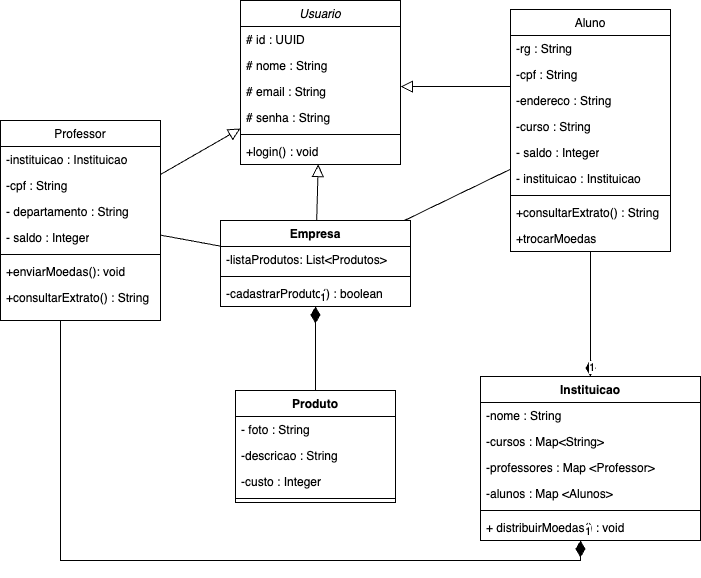

The diagram above was exported from draw.io. Its source (the exported page's mxGraphModel, read from the mxfile embedded in the PNG):
<mxGraphModel dx="1122" dy="1118" grid="1" gridSize="10" guides="1" tooltips="1" connect="1" arrows="1" fold="1" page="0" pageScale="1" pageWidth="827" pageHeight="1169" math="0" shadow="0">
  <root>
    <mxCell id="WIyWlLk6GJQsqaUBKTNV-0" />
    <mxCell id="WIyWlLk6GJQsqaUBKTNV-1" parent="WIyWlLk6GJQsqaUBKTNV-0" />
    <mxCell id="zkfFHV4jXpPFQw0GAbJ--0" value="Usuario" style="swimlane;fontStyle=2;align=center;verticalAlign=top;childLayout=stackLayout;horizontal=1;startSize=26;horizontalStack=0;resizeParent=1;resizeLast=0;collapsible=1;marginBottom=0;rounded=0;shadow=0;strokeWidth=1;" parent="WIyWlLk6GJQsqaUBKTNV-1" vertex="1">
      <mxGeometry x="390" y="-230" width="160" height="164" as="geometry">
        <mxRectangle x="230" y="140" width="160" height="26" as="alternateBounds" />
      </mxGeometry>
    </mxCell>
    <mxCell id="8LuKnpS5bZbusWp7yRnY-2" value="# id : UUID" style="text;strokeColor=none;fillColor=none;align=left;verticalAlign=top;spacingLeft=4;spacingRight=4;overflow=hidden;rotatable=0;points=[[0,0.5],[1,0.5]];portConstraint=eastwest;whiteSpace=wrap;html=1;" parent="zkfFHV4jXpPFQw0GAbJ--0" vertex="1">
      <mxGeometry y="26" width="160" height="26" as="geometry" />
    </mxCell>
    <mxCell id="zkfFHV4jXpPFQw0GAbJ--1" value="# nome : String" style="text;align=left;verticalAlign=top;spacingLeft=4;spacingRight=4;overflow=hidden;rotatable=0;points=[[0,0.5],[1,0.5]];portConstraint=eastwest;" parent="zkfFHV4jXpPFQw0GAbJ--0" vertex="1">
      <mxGeometry y="52" width="160" height="26" as="geometry" />
    </mxCell>
    <mxCell id="zkfFHV4jXpPFQw0GAbJ--2" value="# email : String" style="text;align=left;verticalAlign=top;spacingLeft=4;spacingRight=4;overflow=hidden;rotatable=0;points=[[0,0.5],[1,0.5]];portConstraint=eastwest;rounded=0;shadow=0;html=0;" parent="zkfFHV4jXpPFQw0GAbJ--0" vertex="1">
      <mxGeometry y="78" width="160" height="26" as="geometry" />
    </mxCell>
    <mxCell id="zkfFHV4jXpPFQw0GAbJ--3" value="# senha : String" style="text;align=left;verticalAlign=top;spacingLeft=4;spacingRight=4;overflow=hidden;rotatable=0;points=[[0,0.5],[1,0.5]];portConstraint=eastwest;rounded=0;shadow=0;html=0;" parent="zkfFHV4jXpPFQw0GAbJ--0" vertex="1">
      <mxGeometry y="104" width="160" height="26" as="geometry" />
    </mxCell>
    <mxCell id="zkfFHV4jXpPFQw0GAbJ--4" value="" style="line;html=1;strokeWidth=1;align=left;verticalAlign=middle;spacingTop=-1;spacingLeft=3;spacingRight=3;rotatable=0;labelPosition=right;points=[];portConstraint=eastwest;" parent="zkfFHV4jXpPFQw0GAbJ--0" vertex="1">
      <mxGeometry y="130" width="160" height="8" as="geometry" />
    </mxCell>
    <mxCell id="zkfFHV4jXpPFQw0GAbJ--5" value="+login() : void" style="text;align=left;verticalAlign=top;spacingLeft=4;spacingRight=4;overflow=hidden;rotatable=0;points=[[0,0.5],[1,0.5]];portConstraint=eastwest;" parent="zkfFHV4jXpPFQw0GAbJ--0" vertex="1">
      <mxGeometry y="138" width="160" height="26" as="geometry" />
    </mxCell>
    <mxCell id="zkfFHV4jXpPFQw0GAbJ--6" value="Aluno" style="swimlane;fontStyle=0;align=center;verticalAlign=top;childLayout=stackLayout;horizontal=1;startSize=26;horizontalStack=0;resizeParent=1;resizeLast=0;collapsible=1;marginBottom=0;rounded=0;shadow=0;strokeWidth=1;" parent="WIyWlLk6GJQsqaUBKTNV-1" vertex="1">
      <mxGeometry x="660" y="-221" width="160" height="242" as="geometry">
        <mxRectangle x="130" y="380" width="160" height="26" as="alternateBounds" />
      </mxGeometry>
    </mxCell>
    <mxCell id="zkfFHV4jXpPFQw0GAbJ--7" value="-rg : String" style="text;align=left;verticalAlign=top;spacingLeft=4;spacingRight=4;overflow=hidden;rotatable=0;points=[[0,0.5],[1,0.5]];portConstraint=eastwest;" parent="zkfFHV4jXpPFQw0GAbJ--6" vertex="1">
      <mxGeometry y="26" width="160" height="26" as="geometry" />
    </mxCell>
    <mxCell id="zkfFHV4jXpPFQw0GAbJ--8" value="-cpf : String" style="text;align=left;verticalAlign=top;spacingLeft=4;spacingRight=4;overflow=hidden;rotatable=0;points=[[0,0.5],[1,0.5]];portConstraint=eastwest;rounded=0;shadow=0;html=0;" parent="zkfFHV4jXpPFQw0GAbJ--6" vertex="1">
      <mxGeometry y="52" width="160" height="26" as="geometry" />
    </mxCell>
    <mxCell id="8LuKnpS5bZbusWp7yRnY-3" value="-endereco : String" style="text;strokeColor=none;fillColor=none;align=left;verticalAlign=top;spacingLeft=4;spacingRight=4;overflow=hidden;rotatable=0;points=[[0,0.5],[1,0.5]];portConstraint=eastwest;whiteSpace=wrap;html=1;" parent="zkfFHV4jXpPFQw0GAbJ--6" vertex="1">
      <mxGeometry y="78" width="160" height="26" as="geometry" />
    </mxCell>
    <mxCell id="8LuKnpS5bZbusWp7yRnY-4" value="-curso : String" style="text;strokeColor=none;fillColor=none;align=left;verticalAlign=top;spacingLeft=4;spacingRight=4;overflow=hidden;rotatable=0;points=[[0,0.5],[1,0.5]];portConstraint=eastwest;whiteSpace=wrap;html=1;" parent="zkfFHV4jXpPFQw0GAbJ--6" vertex="1">
      <mxGeometry y="104" width="160" height="26" as="geometry" />
    </mxCell>
    <mxCell id="8LuKnpS5bZbusWp7yRnY-5" value="- saldo : Integer" style="text;strokeColor=none;fillColor=none;align=left;verticalAlign=top;spacingLeft=4;spacingRight=4;overflow=hidden;rotatable=0;points=[[0,0.5],[1,0.5]];portConstraint=eastwest;whiteSpace=wrap;html=1;" parent="zkfFHV4jXpPFQw0GAbJ--6" vertex="1">
      <mxGeometry y="130" width="160" height="26" as="geometry" />
    </mxCell>
    <mxCell id="8LuKnpS5bZbusWp7yRnY-6" value="- instituicao : Instituicao" style="text;strokeColor=none;fillColor=none;align=left;verticalAlign=top;spacingLeft=4;spacingRight=4;overflow=hidden;rotatable=0;points=[[0,0.5],[1,0.5]];portConstraint=eastwest;whiteSpace=wrap;html=1;" parent="zkfFHV4jXpPFQw0GAbJ--6" vertex="1">
      <mxGeometry y="156" width="160" height="26" as="geometry" />
    </mxCell>
    <mxCell id="zkfFHV4jXpPFQw0GAbJ--9" value="" style="line;html=1;strokeWidth=1;align=left;verticalAlign=middle;spacingTop=-1;spacingLeft=3;spacingRight=3;rotatable=0;labelPosition=right;points=[];portConstraint=eastwest;" parent="zkfFHV4jXpPFQw0GAbJ--6" vertex="1">
      <mxGeometry y="182" width="160" height="8" as="geometry" />
    </mxCell>
    <mxCell id="zkfFHV4jXpPFQw0GAbJ--10" value="+consultarExtrato() : String" style="text;align=left;verticalAlign=top;spacingLeft=4;spacingRight=4;overflow=hidden;rotatable=0;points=[[0,0.5],[1,0.5]];portConstraint=eastwest;fontStyle=0" parent="zkfFHV4jXpPFQw0GAbJ--6" vertex="1">
      <mxGeometry y="190" width="160" height="26" as="geometry" />
    </mxCell>
    <mxCell id="zkfFHV4jXpPFQw0GAbJ--11" value="+trocarMoedas" style="text;align=left;verticalAlign=top;spacingLeft=4;spacingRight=4;overflow=hidden;rotatable=0;points=[[0,0.5],[1,0.5]];portConstraint=eastwest;" parent="zkfFHV4jXpPFQw0GAbJ--6" vertex="1">
      <mxGeometry y="216" width="160" height="26" as="geometry" />
    </mxCell>
    <mxCell id="zkfFHV4jXpPFQw0GAbJ--12" value="" style="endArrow=block;endSize=10;endFill=0;shadow=0;strokeWidth=1;rounded=0;edgeStyle=elbowEdgeStyle;elbow=vertical;" parent="WIyWlLk6GJQsqaUBKTNV-1" source="zkfFHV4jXpPFQw0GAbJ--6" target="zkfFHV4jXpPFQw0GAbJ--0" edge="1">
      <mxGeometry width="160" relative="1" as="geometry">
        <mxPoint x="200" y="203" as="sourcePoint" />
        <mxPoint x="200" y="203" as="targetPoint" />
      </mxGeometry>
    </mxCell>
    <mxCell id="zkfFHV4jXpPFQw0GAbJ--13" value="Professor" style="swimlane;fontStyle=0;align=center;verticalAlign=top;childLayout=stackLayout;horizontal=1;startSize=26;horizontalStack=0;resizeParent=1;resizeLast=0;collapsible=1;marginBottom=0;rounded=0;shadow=0;strokeWidth=1;" parent="WIyWlLk6GJQsqaUBKTNV-1" vertex="1">
      <mxGeometry x="150" y="-110" width="160" height="200" as="geometry">
        <mxRectangle x="340" y="380" width="170" height="26" as="alternateBounds" />
      </mxGeometry>
    </mxCell>
    <mxCell id="zkfFHV4jXpPFQw0GAbJ--14" value="-instituicao : Instituicao" style="text;align=left;verticalAlign=top;spacingLeft=4;spacingRight=4;overflow=hidden;rotatable=0;points=[[0,0.5],[1,0.5]];portConstraint=eastwest;" parent="zkfFHV4jXpPFQw0GAbJ--13" vertex="1">
      <mxGeometry y="26" width="160" height="26" as="geometry" />
    </mxCell>
    <mxCell id="8LuKnpS5bZbusWp7yRnY-7" value="-cpf : String" style="text;strokeColor=none;fillColor=none;align=left;verticalAlign=top;spacingLeft=4;spacingRight=4;overflow=hidden;rotatable=0;points=[[0,0.5],[1,0.5]];portConstraint=eastwest;whiteSpace=wrap;html=1;" parent="zkfFHV4jXpPFQw0GAbJ--13" vertex="1">
      <mxGeometry y="52" width="160" height="26" as="geometry" />
    </mxCell>
    <mxCell id="8LuKnpS5bZbusWp7yRnY-8" value="- departamento : String" style="text;strokeColor=none;fillColor=none;align=left;verticalAlign=top;spacingLeft=4;spacingRight=4;overflow=hidden;rotatable=0;points=[[0,0.5],[1,0.5]];portConstraint=eastwest;whiteSpace=wrap;html=1;" parent="zkfFHV4jXpPFQw0GAbJ--13" vertex="1">
      <mxGeometry y="78" width="160" height="26" as="geometry" />
    </mxCell>
    <mxCell id="8LuKnpS5bZbusWp7yRnY-9" value="- saldo : Integer" style="text;strokeColor=none;fillColor=none;align=left;verticalAlign=top;spacingLeft=4;spacingRight=4;overflow=hidden;rotatable=0;points=[[0,0.5],[1,0.5]];portConstraint=eastwest;whiteSpace=wrap;html=1;" parent="zkfFHV4jXpPFQw0GAbJ--13" vertex="1">
      <mxGeometry y="104" width="160" height="26" as="geometry" />
    </mxCell>
    <mxCell id="zkfFHV4jXpPFQw0GAbJ--15" value="" style="line;html=1;strokeWidth=1;align=left;verticalAlign=middle;spacingTop=-1;spacingLeft=3;spacingRight=3;rotatable=0;labelPosition=right;points=[];portConstraint=eastwest;" parent="zkfFHV4jXpPFQw0GAbJ--13" vertex="1">
      <mxGeometry y="130" width="160" height="8" as="geometry" />
    </mxCell>
    <mxCell id="8LuKnpS5bZbusWp7yRnY-10" value="+enviarMoedas(): void" style="text;strokeColor=none;fillColor=none;align=left;verticalAlign=top;spacingLeft=4;spacingRight=4;overflow=hidden;rotatable=0;points=[[0,0.5],[1,0.5]];portConstraint=eastwest;whiteSpace=wrap;html=1;" parent="zkfFHV4jXpPFQw0GAbJ--13" vertex="1">
      <mxGeometry y="138" width="160" height="26" as="geometry" />
    </mxCell>
    <mxCell id="8LuKnpS5bZbusWp7yRnY-11" value="+consultarExtrato() : String" style="text;align=left;verticalAlign=top;spacingLeft=4;spacingRight=4;overflow=hidden;rotatable=0;points=[[0,0.5],[1,0.5]];portConstraint=eastwest;fontStyle=0" parent="zkfFHV4jXpPFQw0GAbJ--13" vertex="1">
      <mxGeometry y="164" width="160" height="26" as="geometry" />
    </mxCell>
    <mxCell id="zkfFHV4jXpPFQw0GAbJ--16" value="" style="endArrow=block;endSize=10;endFill=0;shadow=0;strokeWidth=1;rounded=0;elbow=vertical;" parent="WIyWlLk6GJQsqaUBKTNV-1" source="zkfFHV4jXpPFQw0GAbJ--13" target="zkfFHV4jXpPFQw0GAbJ--0" edge="1">
      <mxGeometry width="160" relative="1" as="geometry">
        <mxPoint x="210" y="373" as="sourcePoint" />
        <mxPoint x="310" y="271" as="targetPoint" />
      </mxGeometry>
    </mxCell>
    <mxCell id="8LuKnpS5bZbusWp7yRnY-12" value="Empresa" style="swimlane;fontStyle=1;align=center;verticalAlign=top;childLayout=stackLayout;horizontal=1;startSize=26;horizontalStack=0;resizeParent=1;resizeParentMax=0;resizeLast=0;collapsible=1;marginBottom=0;whiteSpace=wrap;html=1;" parent="WIyWlLk6GJQsqaUBKTNV-1" vertex="1">
      <mxGeometry x="370" y="-10" width="190" height="86" as="geometry" />
    </mxCell>
    <mxCell id="8LuKnpS5bZbusWp7yRnY-13" value="-listaProdutos: List&amp;lt;Produtos&amp;gt;" style="text;strokeColor=none;fillColor=none;align=left;verticalAlign=top;spacingLeft=4;spacingRight=4;overflow=hidden;rotatable=0;points=[[0,0.5],[1,0.5]];portConstraint=eastwest;whiteSpace=wrap;html=1;" parent="8LuKnpS5bZbusWp7yRnY-12" vertex="1">
      <mxGeometry y="26" width="190" height="26" as="geometry" />
    </mxCell>
    <mxCell id="8LuKnpS5bZbusWp7yRnY-14" value="" style="line;strokeWidth=1;fillColor=none;align=left;verticalAlign=middle;spacingTop=-1;spacingLeft=3;spacingRight=3;rotatable=0;labelPosition=right;points=[];portConstraint=eastwest;strokeColor=inherit;" parent="8LuKnpS5bZbusWp7yRnY-12" vertex="1">
      <mxGeometry y="52" width="190" height="8" as="geometry" />
    </mxCell>
    <mxCell id="8LuKnpS5bZbusWp7yRnY-15" value="-cadastrarProduto() : boolean" style="text;strokeColor=none;fillColor=none;align=left;verticalAlign=top;spacingLeft=4;spacingRight=4;overflow=hidden;rotatable=0;points=[[0,0.5],[1,0.5]];portConstraint=eastwest;whiteSpace=wrap;html=1;" parent="8LuKnpS5bZbusWp7yRnY-12" vertex="1">
      <mxGeometry y="60" width="190" height="26" as="geometry" />
    </mxCell>
    <mxCell id="8LuKnpS5bZbusWp7yRnY-19" value="" style="endArrow=block;html=1;rounded=0;startArrow=none;startFill=0;endFill=0;endSize=10;" parent="WIyWlLk6GJQsqaUBKTNV-1" source="8LuKnpS5bZbusWp7yRnY-12" edge="1" target="zkfFHV4jXpPFQw0GAbJ--0">
      <mxGeometry width="50" height="50" relative="1" as="geometry">
        <mxPoint x="20" y="320" as="sourcePoint" />
        <mxPoint x="300" y="320" as="targetPoint" />
      </mxGeometry>
    </mxCell>
    <mxCell id="8LuKnpS5bZbusWp7yRnY-20" value="Produto" style="swimlane;fontStyle=1;align=center;verticalAlign=top;childLayout=stackLayout;horizontal=1;startSize=26;horizontalStack=0;resizeParent=1;resizeParentMax=0;resizeLast=0;collapsible=1;marginBottom=0;whiteSpace=wrap;html=1;" parent="WIyWlLk6GJQsqaUBKTNV-1" vertex="1">
      <mxGeometry x="385" y="160" width="160" height="112" as="geometry" />
    </mxCell>
    <mxCell id="8LuKnpS5bZbusWp7yRnY-21" value="- foto : String" style="text;strokeColor=none;fillColor=none;align=left;verticalAlign=top;spacingLeft=4;spacingRight=4;overflow=hidden;rotatable=0;points=[[0,0.5],[1,0.5]];portConstraint=eastwest;whiteSpace=wrap;html=1;" parent="8LuKnpS5bZbusWp7yRnY-20" vertex="1">
      <mxGeometry y="26" width="160" height="26" as="geometry" />
    </mxCell>
    <mxCell id="8LuKnpS5bZbusWp7yRnY-24" value="-descricao : String" style="text;strokeColor=none;fillColor=none;align=left;verticalAlign=top;spacingLeft=4;spacingRight=4;overflow=hidden;rotatable=0;points=[[0,0.5],[1,0.5]];portConstraint=eastwest;whiteSpace=wrap;html=1;" parent="8LuKnpS5bZbusWp7yRnY-20" vertex="1">
      <mxGeometry y="52" width="160" height="26" as="geometry" />
    </mxCell>
    <mxCell id="8LuKnpS5bZbusWp7yRnY-25" value="-custo : Integer" style="text;strokeColor=none;fillColor=none;align=left;verticalAlign=top;spacingLeft=4;spacingRight=4;overflow=hidden;rotatable=0;points=[[0,0.5],[1,0.5]];portConstraint=eastwest;whiteSpace=wrap;html=1;" parent="8LuKnpS5bZbusWp7yRnY-20" vertex="1">
      <mxGeometry y="78" width="160" height="26" as="geometry" />
    </mxCell>
    <mxCell id="8LuKnpS5bZbusWp7yRnY-22" value="" style="line;strokeWidth=1;fillColor=none;align=left;verticalAlign=middle;spacingTop=-1;spacingLeft=3;spacingRight=3;rotatable=0;labelPosition=right;points=[];portConstraint=eastwest;strokeColor=inherit;" parent="8LuKnpS5bZbusWp7yRnY-20" vertex="1">
      <mxGeometry y="104" width="160" height="8" as="geometry" />
    </mxCell>
    <mxCell id="8LuKnpS5bZbusWp7yRnY-28" value="1" style="endArrow=none;html=1;endSize=12;startArrow=diamondThin;startSize=14;startFill=1;align=left;verticalAlign=bottom;rounded=0;endFill=0;" parent="WIyWlLk6GJQsqaUBKTNV-1" source="8LuKnpS5bZbusWp7yRnY-12" target="8LuKnpS5bZbusWp7yRnY-20" edge="1">
      <mxGeometry x="-1" y="3" relative="1" as="geometry">
        <mxPoint x="-130" y="520" as="sourcePoint" />
        <mxPoint x="30" y="520" as="targetPoint" />
      </mxGeometry>
    </mxCell>
    <mxCell id="8LuKnpS5bZbusWp7yRnY-29" value="Instituicao" style="swimlane;fontStyle=1;align=center;verticalAlign=top;childLayout=stackLayout;horizontal=1;startSize=26;horizontalStack=0;resizeParent=1;resizeParentMax=0;resizeLast=0;collapsible=1;marginBottom=0;whiteSpace=wrap;html=1;" parent="WIyWlLk6GJQsqaUBKTNV-1" vertex="1">
      <mxGeometry x="630" y="146" width="220" height="164" as="geometry" />
    </mxCell>
    <mxCell id="8LuKnpS5bZbusWp7yRnY-30" value="-nome : String" style="text;strokeColor=none;fillColor=none;align=left;verticalAlign=top;spacingLeft=4;spacingRight=4;overflow=hidden;rotatable=0;points=[[0,0.5],[1,0.5]];portConstraint=eastwest;whiteSpace=wrap;html=1;" parent="8LuKnpS5bZbusWp7yRnY-29" vertex="1">
      <mxGeometry y="26" width="220" height="26" as="geometry" />
    </mxCell>
    <mxCell id="8LuKnpS5bZbusWp7yRnY-33" value="-cursos : Map&amp;lt;String&amp;gt;" style="text;strokeColor=none;fillColor=none;align=left;verticalAlign=top;spacingLeft=4;spacingRight=4;overflow=hidden;rotatable=0;points=[[0,0.5],[1,0.5]];portConstraint=eastwest;whiteSpace=wrap;html=1;" parent="8LuKnpS5bZbusWp7yRnY-29" vertex="1">
      <mxGeometry y="52" width="220" height="26" as="geometry" />
    </mxCell>
    <mxCell id="8LuKnpS5bZbusWp7yRnY-34" value="-professores : Map &amp;lt;Professor&amp;gt;" style="text;strokeColor=none;fillColor=none;align=left;verticalAlign=top;spacingLeft=4;spacingRight=4;overflow=hidden;rotatable=0;points=[[0,0.5],[1,0.5]];portConstraint=eastwest;whiteSpace=wrap;html=1;" parent="8LuKnpS5bZbusWp7yRnY-29" vertex="1">
      <mxGeometry y="78" width="220" height="26" as="geometry" />
    </mxCell>
    <mxCell id="8LuKnpS5bZbusWp7yRnY-35" value="-alunos : Map &amp;lt;Alunos&amp;gt;" style="text;strokeColor=none;fillColor=none;align=left;verticalAlign=top;spacingLeft=4;spacingRight=4;overflow=hidden;rotatable=0;points=[[0,0.5],[1,0.5]];portConstraint=eastwest;whiteSpace=wrap;html=1;" parent="8LuKnpS5bZbusWp7yRnY-29" vertex="1">
      <mxGeometry y="104" width="220" height="26" as="geometry" />
    </mxCell>
    <mxCell id="8LuKnpS5bZbusWp7yRnY-31" value="" style="line;strokeWidth=1;fillColor=none;align=left;verticalAlign=middle;spacingTop=-1;spacingLeft=3;spacingRight=3;rotatable=0;labelPosition=right;points=[];portConstraint=eastwest;strokeColor=inherit;" parent="8LuKnpS5bZbusWp7yRnY-29" vertex="1">
      <mxGeometry y="130" width="220" height="8" as="geometry" />
    </mxCell>
    <mxCell id="8LuKnpS5bZbusWp7yRnY-32" value="+ distribuirMoedas() : void" style="text;strokeColor=none;fillColor=none;align=left;verticalAlign=top;spacingLeft=4;spacingRight=4;overflow=hidden;rotatable=0;points=[[0,0.5],[1,0.5]];portConstraint=eastwest;whiteSpace=wrap;html=1;" parent="8LuKnpS5bZbusWp7yRnY-29" vertex="1">
      <mxGeometry y="138" width="220" height="26" as="geometry" />
    </mxCell>
    <mxCell id="8LuKnpS5bZbusWp7yRnY-38" value="1" style="endArrow=none;html=1;endSize=12;startArrow=diamondThin;startSize=14;startFill=1;edgeStyle=orthogonalEdgeStyle;align=left;verticalAlign=bottom;rounded=0;endFill=0;" parent="WIyWlLk6GJQsqaUBKTNV-1" source="8LuKnpS5bZbusWp7yRnY-29" target="zkfFHV4jXpPFQw0GAbJ--13" edge="1">
      <mxGeometry x="-1" y="3" relative="1" as="geometry">
        <mxPoint x="-10" y="741" as="sourcePoint" />
        <mxPoint x="131" y="550" as="targetPoint" />
        <Array as="points">
          <mxPoint x="730" y="330" />
          <mxPoint x="210" y="330" />
        </Array>
      </mxGeometry>
    </mxCell>
    <mxCell id="8LuKnpS5bZbusWp7yRnY-39" value="" style="orthogonalLoop=1;jettySize=auto;html=1;rounded=0;endArrow=none;endFill=0;" parent="WIyWlLk6GJQsqaUBKTNV-1" source="8LuKnpS5bZbusWp7yRnY-12" target="zkfFHV4jXpPFQw0GAbJ--6" edge="1">
      <mxGeometry width="80" relative="1" as="geometry">
        <mxPoint x="40" y="600" as="sourcePoint" />
        <mxPoint x="120" y="600" as="targetPoint" />
      </mxGeometry>
    </mxCell>
    <mxCell id="8LuKnpS5bZbusWp7yRnY-41" value="1" style="endArrow=none;html=1;endSize=12;startArrow=diamondThin;startSize=14;startFill=1;align=left;verticalAlign=bottom;rounded=0;endFill=0;" parent="WIyWlLk6GJQsqaUBKTNV-1" source="8LuKnpS5bZbusWp7yRnY-29" target="zkfFHV4jXpPFQw0GAbJ--6" edge="1">
      <mxGeometry x="-1" y="3" relative="1" as="geometry">
        <mxPoint x="20" y="700" as="sourcePoint" />
        <mxPoint x="180" y="700" as="targetPoint" />
      </mxGeometry>
    </mxCell>
    <mxCell id="8LuKnpS5bZbusWp7yRnY-43" value="" style="orthogonalLoop=1;jettySize=auto;html=1;rounded=0;endArrow=none;endFill=0;" parent="WIyWlLk6GJQsqaUBKTNV-1" source="zkfFHV4jXpPFQw0GAbJ--13" target="8LuKnpS5bZbusWp7yRnY-12" edge="1">
      <mxGeometry width="80" relative="1" as="geometry">
        <mxPoint x="200" y="480" as="sourcePoint" />
        <mxPoint x="280" y="480" as="targetPoint" />
      </mxGeometry>
    </mxCell>
  </root>
</mxGraphModel>